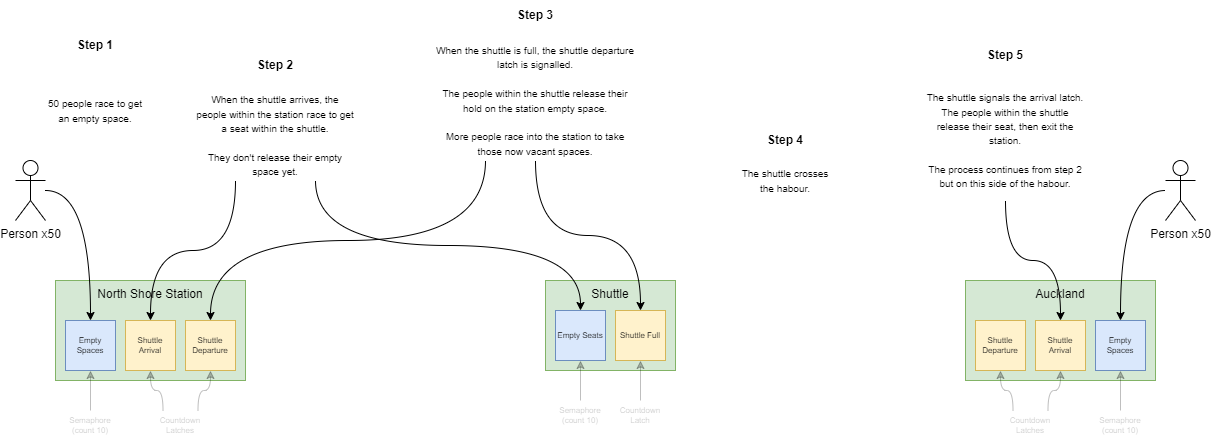

The diagram above was exported from draw.io. Its source (the exported page's mxGraphModel, read from the mxfile embedded in the PNG):
<mxGraphModel dx="1185" dy="754" grid="1" gridSize="10" guides="1" tooltips="1" connect="1" arrows="1" fold="1" page="1" pageScale="1" pageWidth="850" pageHeight="1100" math="0" shadow="0">
  <root>
    <mxCell id="0" />
    <mxCell id="1" parent="0" />
    <mxCell id="3_Mr_aC6r9iA2Hp5RNLk-1" value="North Shore Station" style="rounded=0;whiteSpace=wrap;html=1;verticalAlign=top;fillColor=#d5e8d4;strokeColor=#82b366;" parent="1" vertex="1">
      <mxGeometry x="80" y="320" width="190" height="100" as="geometry" />
    </mxCell>
    <mxCell id="xiDIxcmGT5Xg2enesBY9-1" value="Empty Spaces" style="rounded=0;whiteSpace=wrap;html=1;fontSize=8;fillColor=#dae8fc;strokeColor=#6c8ebf;" parent="1" vertex="1">
      <mxGeometry x="90" y="360" width="50" height="50" as="geometry" />
    </mxCell>
    <mxCell id="xiDIxcmGT5Xg2enesBY9-2" value="Shuttle Arrival" style="rounded=0;whiteSpace=wrap;html=1;fontSize=8;fillColor=#fff2cc;strokeColor=#d6b656;" parent="1" vertex="1">
      <mxGeometry x="150" y="360" width="50" height="50" as="geometry" />
    </mxCell>
    <mxCell id="xiDIxcmGT5Xg2enesBY9-4" value="Shuttle Departure" style="rounded=0;whiteSpace=wrap;html=1;fontSize=8;fillColor=#fff2cc;strokeColor=#d6b656;" parent="1" vertex="1">
      <mxGeometry x="210" y="360" width="50" height="50" as="geometry" />
    </mxCell>
    <mxCell id="xiDIxcmGT5Xg2enesBY9-6" style="edgeStyle=orthogonalEdgeStyle;rounded=0;orthogonalLoop=1;jettySize=auto;html=1;fontSize=8;curved=1;textOpacity=25;opacity=25;" parent="1" source="xiDIxcmGT5Xg2enesBY9-5" target="xiDIxcmGT5Xg2enesBY9-1" edge="1">
      <mxGeometry relative="1" as="geometry" />
    </mxCell>
    <mxCell id="xiDIxcmGT5Xg2enesBY9-5" value="Semaphore (count 10)" style="text;html=1;strokeColor=none;fillColor=none;align=center;verticalAlign=middle;whiteSpace=wrap;rounded=0;fontSize=8;textOpacity=25;" parent="1" vertex="1">
      <mxGeometry x="85" y="450" width="60" height="30" as="geometry" />
    </mxCell>
    <mxCell id="o_5cXRf1FjJjegyEKbYf-3" style="edgeStyle=orthogonalEdgeStyle;rounded=0;orthogonalLoop=1;jettySize=auto;html=1;curved=1;exitX=0.25;exitY=0;exitDx=0;exitDy=0;textOpacity=25;opacity=25;" parent="1" source="o_5cXRf1FjJjegyEKbYf-2" target="xiDIxcmGT5Xg2enesBY9-2" edge="1">
      <mxGeometry relative="1" as="geometry" />
    </mxCell>
    <mxCell id="o_5cXRf1FjJjegyEKbYf-4" style="edgeStyle=orthogonalEdgeStyle;rounded=0;orthogonalLoop=1;jettySize=auto;html=1;curved=1;exitX=0.75;exitY=0;exitDx=0;exitDy=0;textOpacity=25;opacity=25;" parent="1" source="o_5cXRf1FjJjegyEKbYf-2" target="xiDIxcmGT5Xg2enesBY9-4" edge="1">
      <mxGeometry relative="1" as="geometry" />
    </mxCell>
    <mxCell id="o_5cXRf1FjJjegyEKbYf-2" value="Countdown Latches" style="text;html=1;strokeColor=none;fillColor=none;align=center;verticalAlign=middle;whiteSpace=wrap;rounded=0;fontSize=8;textOpacity=25;" parent="1" vertex="1">
      <mxGeometry x="170" y="450" width="70" height="30" as="geometry" />
    </mxCell>
    <mxCell id="o_5cXRf1FjJjegyEKbYf-5" value="Auckland" style="rounded=0;whiteSpace=wrap;html=1;verticalAlign=top;fillColor=#d5e8d4;strokeColor=#82b366;" parent="1" vertex="1">
      <mxGeometry x="990" y="320" width="190" height="100" as="geometry" />
    </mxCell>
    <mxCell id="o_5cXRf1FjJjegyEKbYf-6" value="Empty Spaces" style="rounded=0;whiteSpace=wrap;html=1;fontSize=8;fillColor=#dae8fc;strokeColor=#6c8ebf;" parent="1" vertex="1">
      <mxGeometry x="1120" y="360" width="50" height="50" as="geometry" />
    </mxCell>
    <mxCell id="o_5cXRf1FjJjegyEKbYf-7" value="Shuttle Arrival" style="rounded=0;whiteSpace=wrap;html=1;fontSize=8;fillColor=#fff2cc;strokeColor=#d6b656;" parent="1" vertex="1">
      <mxGeometry x="1060" y="360" width="50" height="50" as="geometry" />
    </mxCell>
    <mxCell id="o_5cXRf1FjJjegyEKbYf-8" value="Shuttle Departure" style="rounded=0;whiteSpace=wrap;html=1;fontSize=8;fillColor=#fff2cc;strokeColor=#d6b656;" parent="1" vertex="1">
      <mxGeometry x="1000" y="360" width="50" height="50" as="geometry" />
    </mxCell>
    <mxCell id="o_5cXRf1FjJjegyEKbYf-9" style="edgeStyle=orthogonalEdgeStyle;rounded=0;orthogonalLoop=1;jettySize=auto;html=1;fontSize=8;curved=1;textOpacity=25;opacity=25;" parent="1" source="o_5cXRf1FjJjegyEKbYf-10" target="o_5cXRf1FjJjegyEKbYf-6" edge="1">
      <mxGeometry relative="1" as="geometry" />
    </mxCell>
    <mxCell id="o_5cXRf1FjJjegyEKbYf-10" value="Semaphore (count 10)" style="text;html=1;strokeColor=none;fillColor=none;align=center;verticalAlign=middle;whiteSpace=wrap;rounded=0;fontSize=8;textOpacity=25;" parent="1" vertex="1">
      <mxGeometry x="1115" y="450" width="60" height="30" as="geometry" />
    </mxCell>
    <mxCell id="o_5cXRf1FjJjegyEKbYf-11" style="edgeStyle=orthogonalEdgeStyle;rounded=0;orthogonalLoop=1;jettySize=auto;html=1;curved=1;exitX=0.75;exitY=0;exitDx=0;exitDy=0;textOpacity=25;opacity=25;" parent="1" source="o_5cXRf1FjJjegyEKbYf-13" target="o_5cXRf1FjJjegyEKbYf-7" edge="1">
      <mxGeometry relative="1" as="geometry" />
    </mxCell>
    <mxCell id="o_5cXRf1FjJjegyEKbYf-12" style="edgeStyle=orthogonalEdgeStyle;rounded=0;orthogonalLoop=1;jettySize=auto;html=1;curved=1;exitX=0.25;exitY=0;exitDx=0;exitDy=0;textOpacity=25;opacity=25;" parent="1" source="o_5cXRf1FjJjegyEKbYf-13" target="o_5cXRf1FjJjegyEKbYf-8" edge="1">
      <mxGeometry relative="1" as="geometry" />
    </mxCell>
    <mxCell id="o_5cXRf1FjJjegyEKbYf-13" value="Countdown Latches" style="text;html=1;strokeColor=none;fillColor=none;align=center;verticalAlign=middle;whiteSpace=wrap;rounded=0;fontSize=8;textOpacity=25;" parent="1" vertex="1">
      <mxGeometry x="1020" y="450" width="70" height="30" as="geometry" />
    </mxCell>
    <mxCell id="pyKh48LthoUqQSA8kIX8-1" value="Shuttle" style="rounded=0;whiteSpace=wrap;html=1;verticalAlign=top;fillColor=#d5e8d4;strokeColor=#82b366;" vertex="1" parent="1">
      <mxGeometry x="570" y="320" width="130" height="90" as="geometry" />
    </mxCell>
    <mxCell id="pyKh48LthoUqQSA8kIX8-2" value="Empty Seats" style="rounded=0;whiteSpace=wrap;html=1;fontSize=8;fillColor=#dae8fc;strokeColor=#6c8ebf;" vertex="1" parent="1">
      <mxGeometry x="580" y="350" width="50" height="50" as="geometry" />
    </mxCell>
    <mxCell id="pyKh48LthoUqQSA8kIX8-3" style="edgeStyle=orthogonalEdgeStyle;rounded=0;orthogonalLoop=1;jettySize=auto;html=1;fontSize=8;curved=1;textOpacity=25;opacity=25;" edge="1" source="pyKh48LthoUqQSA8kIX8-4" target="pyKh48LthoUqQSA8kIX8-2" parent="1">
      <mxGeometry relative="1" as="geometry" />
    </mxCell>
    <mxCell id="pyKh48LthoUqQSA8kIX8-4" value="Semaphore (count 10)" style="text;html=1;strokeColor=none;fillColor=none;align=center;verticalAlign=middle;whiteSpace=wrap;rounded=0;fontSize=8;textOpacity=25;" vertex="1" parent="1">
      <mxGeometry x="575" y="440" width="60" height="30" as="geometry" />
    </mxCell>
    <mxCell id="pyKh48LthoUqQSA8kIX8-5" value="Shuttle Full" style="rounded=0;whiteSpace=wrap;html=1;fontSize=8;fillColor=#fff2cc;strokeColor=#d6b656;" vertex="1" parent="1">
      <mxGeometry x="640" y="350" width="50" height="50" as="geometry" />
    </mxCell>
    <mxCell id="pyKh48LthoUqQSA8kIX8-6" value="Countdown Latch" style="text;html=1;strokeColor=none;fillColor=none;align=center;verticalAlign=middle;whiteSpace=wrap;rounded=0;fontSize=8;textOpacity=25;" vertex="1" parent="1">
      <mxGeometry x="640" y="440" width="50" height="30" as="geometry" />
    </mxCell>
    <mxCell id="pyKh48LthoUqQSA8kIX8-7" style="edgeStyle=orthogonalEdgeStyle;rounded=0;orthogonalLoop=1;jettySize=auto;html=1;curved=1;textOpacity=25;opacity=25;" edge="1" source="pyKh48LthoUqQSA8kIX8-6" parent="1" target="pyKh48LthoUqQSA8kIX8-5">
      <mxGeometry relative="1" as="geometry">
        <mxPoint x="685" y="440" as="targetPoint" />
      </mxGeometry>
    </mxCell>
    <mxCell id="pyKh48LthoUqQSA8kIX8-10" value="&lt;span style=&quot;font-size: 10px&quot;&gt;&lt;br&gt;&lt;/span&gt;" style="edgeStyle=orthogonalEdgeStyle;rounded=0;orthogonalLoop=1;jettySize=auto;html=1;curved=1;" edge="1" parent="1" source="pyKh48LthoUqQSA8kIX8-8" target="xiDIxcmGT5Xg2enesBY9-1">
      <mxGeometry x="-0.3333" y="35" relative="1" as="geometry">
        <mxPoint as="offset" />
      </mxGeometry>
    </mxCell>
    <mxCell id="pyKh48LthoUqQSA8kIX8-8" value="Person x50" style="shape=umlActor;verticalLabelPosition=bottom;verticalAlign=top;html=1;outlineConnect=0;" vertex="1" parent="1">
      <mxGeometry x="40" y="200" width="30" height="60" as="geometry" />
    </mxCell>
    <mxCell id="pyKh48LthoUqQSA8kIX8-28" style="edgeStyle=orthogonalEdgeStyle;curved=1;rounded=0;orthogonalLoop=1;jettySize=auto;html=1;fontSize=12;" edge="1" parent="1" source="pyKh48LthoUqQSA8kIX8-9" target="o_5cXRf1FjJjegyEKbYf-6">
      <mxGeometry relative="1" as="geometry" />
    </mxCell>
    <mxCell id="pyKh48LthoUqQSA8kIX8-9" value="Person x50" style="shape=umlActor;verticalLabelPosition=bottom;verticalAlign=top;html=1;outlineConnect=0;" vertex="1" parent="1">
      <mxGeometry x="1190" y="200" width="30" height="60" as="geometry" />
    </mxCell>
    <mxCell id="pyKh48LthoUqQSA8kIX8-12" value="&lt;br&gt;" style="edgeStyle=orthogonalEdgeStyle;rounded=0;orthogonalLoop=1;jettySize=auto;html=1;curved=1;exitX=0.25;exitY=1;exitDx=0;exitDy=0;" edge="1" parent="1" source="pyKh48LthoUqQSA8kIX8-13" target="xiDIxcmGT5Xg2enesBY9-2">
      <mxGeometry x="-0.3333" y="35" relative="1" as="geometry">
        <mxPoint x="395" y="260" as="sourcePoint" />
        <mxPoint x="420" y="330" as="targetPoint" />
        <mxPoint as="offset" />
      </mxGeometry>
    </mxCell>
    <mxCell id="pyKh48LthoUqQSA8kIX8-16" style="edgeStyle=orthogonalEdgeStyle;curved=1;rounded=0;orthogonalLoop=1;jettySize=auto;html=1;fontSize=11;exitX=0.75;exitY=1;exitDx=0;exitDy=0;" edge="1" parent="1" source="pyKh48LthoUqQSA8kIX8-13" target="pyKh48LthoUqQSA8kIX8-2">
      <mxGeometry relative="1" as="geometry" />
    </mxCell>
    <mxCell id="pyKh48LthoUqQSA8kIX8-13" value="&lt;font style=&quot;font-size: 10px&quot;&gt;When the shuttle arrives, the people within the station race to get a seat within the shuttle.&lt;br&gt;&lt;br&gt;They don't release their empty space yet.&lt;/font&gt;" style="text;html=1;strokeColor=none;fillColor=none;align=center;verticalAlign=middle;whiteSpace=wrap;rounded=0;" vertex="1" parent="1">
      <mxGeometry x="220" y="130" width="160" height="90" as="geometry" />
    </mxCell>
    <mxCell id="pyKh48LthoUqQSA8kIX8-15" value="&lt;span style=&quot;font-size: 10px ; background-color: rgb(255 , 255 , 255)&quot;&gt;50 people race&amp;nbsp;&lt;/span&gt;&lt;span style=&quot;font-size: 10px ; background-color: rgb(255 , 255 , 255)&quot;&gt;to get an&amp;nbsp;&lt;/span&gt;&lt;span style=&quot;font-size: 10px ; background-color: rgb(255 , 255 , 255)&quot;&gt;empty space.&lt;/span&gt;" style="text;html=1;strokeColor=none;fillColor=none;align=center;verticalAlign=middle;whiteSpace=wrap;rounded=0;" vertex="1" parent="1">
      <mxGeometry x="60" y="110" width="120" height="80" as="geometry" />
    </mxCell>
    <mxCell id="pyKh48LthoUqQSA8kIX8-18" style="edgeStyle=orthogonalEdgeStyle;curved=1;rounded=0;orthogonalLoop=1;jettySize=auto;html=1;fontSize=10;" edge="1" parent="1" source="pyKh48LthoUqQSA8kIX8-19" target="pyKh48LthoUqQSA8kIX8-5">
      <mxGeometry relative="1" as="geometry">
        <mxPoint x="525.0344827586207" y="250" as="sourcePoint" />
      </mxGeometry>
    </mxCell>
    <mxCell id="pyKh48LthoUqQSA8kIX8-20" style="edgeStyle=orthogonalEdgeStyle;curved=1;rounded=0;orthogonalLoop=1;jettySize=auto;html=1;fontSize=10;exitX=0.25;exitY=1;exitDx=0;exitDy=0;" edge="1" parent="1" source="pyKh48LthoUqQSA8kIX8-19" target="xiDIxcmGT5Xg2enesBY9-4">
      <mxGeometry relative="1" as="geometry" />
    </mxCell>
    <mxCell id="pyKh48LthoUqQSA8kIX8-19" value="&lt;font style=&quot;font-size: 10px&quot;&gt;When the shuttle is full, the shuttle departure latch is signalled.&lt;br&gt;&lt;br&gt;The people within the shuttle release their hold on the station empty space.&lt;br&gt;&lt;br&gt;More people race into the station to take those now vacant spaces.&lt;/font&gt;" style="text;html=1;strokeColor=none;fillColor=none;align=center;verticalAlign=middle;whiteSpace=wrap;rounded=0;" vertex="1" parent="1">
      <mxGeometry x="460" y="80" width="200" height="120" as="geometry" />
    </mxCell>
    <mxCell id="pyKh48LthoUqQSA8kIX8-21" value="&lt;font style=&quot;font-size: 10px&quot;&gt;The shuttle crosses the habour.&lt;/font&gt;" style="text;html=1;strokeColor=none;fillColor=none;align=center;verticalAlign=middle;whiteSpace=wrap;rounded=0;" vertex="1" parent="1">
      <mxGeometry x="760" y="200" width="100" height="40" as="geometry" />
    </mxCell>
    <mxCell id="pyKh48LthoUqQSA8kIX8-22" value="&lt;font style=&quot;font-size: 12px&quot;&gt;&lt;b&gt;Step 1&lt;/b&gt;&lt;/font&gt;" style="text;html=1;strokeColor=none;fillColor=none;align=center;verticalAlign=middle;whiteSpace=wrap;rounded=0;fontSize=10;" vertex="1" parent="1">
      <mxGeometry x="80" y="70" width="80" height="30" as="geometry" />
    </mxCell>
    <mxCell id="pyKh48LthoUqQSA8kIX8-23" value="&lt;font style=&quot;font-size: 12px&quot;&gt;&lt;b&gt;Step 2&lt;/b&gt;&lt;/font&gt;" style="text;html=1;strokeColor=none;fillColor=none;align=center;verticalAlign=middle;whiteSpace=wrap;rounded=0;fontSize=10;" vertex="1" parent="1">
      <mxGeometry x="260" y="90" width="80" height="30" as="geometry" />
    </mxCell>
    <mxCell id="pyKh48LthoUqQSA8kIX8-24" value="&lt;font style=&quot;font-size: 12px&quot;&gt;&lt;b&gt;Step 3&lt;/b&gt;&lt;/font&gt;" style="text;html=1;strokeColor=none;fillColor=none;align=center;verticalAlign=middle;whiteSpace=wrap;rounded=0;fontSize=10;" vertex="1" parent="1">
      <mxGeometry x="520" y="40" width="80" height="30" as="geometry" />
    </mxCell>
    <mxCell id="pyKh48LthoUqQSA8kIX8-25" value="&lt;font style=&quot;font-size: 12px&quot;&gt;&lt;b&gt;Step 4&lt;br&gt;&lt;/b&gt;&lt;/font&gt;" style="text;html=1;strokeColor=none;fillColor=none;align=center;verticalAlign=middle;whiteSpace=wrap;rounded=0;fontSize=10;" vertex="1" parent="1">
      <mxGeometry x="760" y="165" width="100" height="30" as="geometry" />
    </mxCell>
    <mxCell id="pyKh48LthoUqQSA8kIX8-26" value="&lt;font style=&quot;font-size: 12px&quot;&gt;&lt;b&gt;Step 5&lt;/b&gt;&lt;/font&gt;" style="text;html=1;strokeColor=none;fillColor=none;align=center;verticalAlign=middle;whiteSpace=wrap;rounded=0;fontSize=10;" vertex="1" parent="1">
      <mxGeometry x="990" y="80" width="80" height="30" as="geometry" />
    </mxCell>
    <mxCell id="pyKh48LthoUqQSA8kIX8-29" style="edgeStyle=orthogonalEdgeStyle;curved=1;rounded=0;orthogonalLoop=1;jettySize=auto;html=1;fontSize=12;" edge="1" parent="1" source="pyKh48LthoUqQSA8kIX8-27" target="o_5cXRf1FjJjegyEKbYf-7">
      <mxGeometry relative="1" as="geometry" />
    </mxCell>
    <mxCell id="pyKh48LthoUqQSA8kIX8-27" value="&lt;font style=&quot;font-size: 10px&quot;&gt;The shuttle signals the arrival latch. The people within the shuttle release their seat, then exit the station.&lt;br&gt;&lt;br&gt;The process continues from step 2 but on this side of the habour.&lt;br&gt;&lt;/font&gt;" style="text;html=1;strokeColor=none;fillColor=none;align=center;verticalAlign=middle;whiteSpace=wrap;rounded=0;" vertex="1" parent="1">
      <mxGeometry x="950" y="120" width="160" height="120" as="geometry" />
    </mxCell>
  </root>
</mxGraphModel>